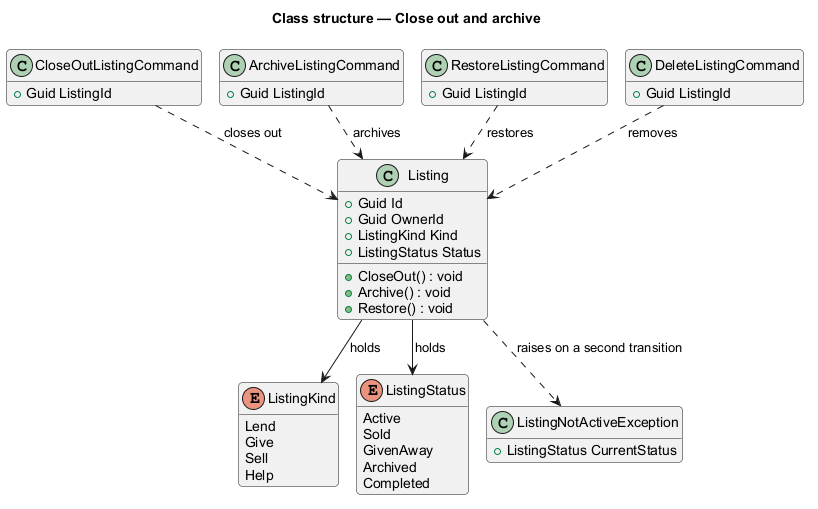

The diagram above was rendered by PlantUML. Its source (embedded in the PNG):
@startuml
!pragma layout smetana
title Class structure — Close out and archive
skinparam backgroundColor #FFFFFF
skinparam shadowing false
skinparam roundcorner 8
skinparam defaultFontName Arial
hide empty members

class Listing {
  +Guid Id
  +Guid OwnerId
  +ListingKind Kind
  +ListingStatus Status
  +CloseOut() : void
  +Archive() : void
  +Restore() : void
}
enum ListingKind {
  Lend
  Give
  Sell
  Help
}
enum ListingStatus {
  Active
  Sold
  GivenAway
  Archived
  Completed
}
class CloseOutListingCommand {
  +Guid ListingId
}
class ArchiveListingCommand {
  +Guid ListingId
}
class RestoreListingCommand {
  +Guid ListingId
}
class DeleteListingCommand {
  +Guid ListingId
}
class ListingNotActiveException {
  +ListingStatus CurrentStatus
}

CloseOutListingCommand ..> Listing : closes out
ArchiveListingCommand ..> Listing : archives
RestoreListingCommand ..> Listing : restores
DeleteListingCommand ..> Listing : removes
Listing --> ListingKind : holds
Listing --> ListingStatus : holds
Listing ..> ListingNotActiveException : raises on a second transition
@enduml